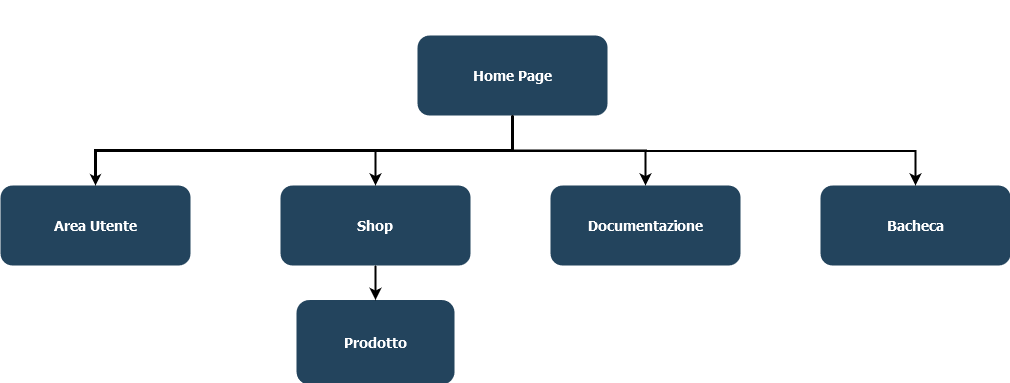

The diagram above was exported from draw.io. Its source (the exported page's mxGraphModel, read from the mxfile embedded in the PNG):
<mxGraphModel dx="1298" dy="670" grid="1" gridSize="10" guides="1" tooltips="1" connect="1" arrows="1" fold="1" page="1" pageScale="1.5" pageWidth="1169" pageHeight="827" background="none" math="0" shadow="0">
  <root>
    <mxCell id="0" />
    <mxCell id="1" parent="0" />
    <mxCell id="76" value="" style="edgeStyle=elbowEdgeStyle;elbow=horizontal;strokeWidth=2;rounded=0" parent="1" target="34" edge="1">
      <mxGeometry x="-23" y="135.5" width="100" height="100" as="geometry">
        <mxPoint x="767" y="485.5" as="sourcePoint" />
        <mxPoint x="77" y="135.5" as="targetPoint" />
        <Array as="points">
          <mxPoint x="747" y="535.5" />
        </Array>
      </mxGeometry>
    </mxCell>
    <mxCell id="zYxWGaGdWze4YoUxrrh6-130" style="edgeStyle=orthogonalEdgeStyle;rounded=0;orthogonalLoop=1;jettySize=auto;html=1;entryX=0.5;entryY=0;entryDx=0;entryDy=0;endSize=6;startSize=22;strokeWidth=2;" edge="1" parent="1" source="zYxWGaGdWze4YoUxrrh6-131" target="zYxWGaGdWze4YoUxrrh6-134">
      <mxGeometry relative="1" as="geometry" />
    </mxCell>
    <mxCell id="zYxWGaGdWze4YoUxrrh6-131" value="Home Page" style="rounded=1;fillColor=#23445D;gradientColor=none;strokeColor=none;fontColor=#FFFFFF;fontStyle=1;fontFamily=Tahoma;fontSize=14" vertex="1" parent="1">
      <mxGeometry x="457" y="640" width="190" height="80" as="geometry" />
    </mxCell>
    <mxCell id="zYxWGaGdWze4YoUxrrh6-132" value="Bacheca" style="rounded=1;fillColor=#23445D;gradientColor=none;strokeColor=none;fontColor=#FFFFFF;fontStyle=1;fontFamily=Tahoma;fontSize=14" vertex="1" parent="1">
      <mxGeometry x="859.9999999999998" y="790" width="190" height="80" as="geometry" />
    </mxCell>
    <mxCell id="zYxWGaGdWze4YoUxrrh6-133" value="" style="edgeStyle=elbowEdgeStyle;elbow=vertical;strokeWidth=2;rounded=0" edge="1" parent="1" source="zYxWGaGdWze4YoUxrrh6-131" target="zYxWGaGdWze4YoUxrrh6-132">
      <mxGeometry x="37" y="670" width="100" height="100" as="geometry">
        <mxPoint x="37" y="770" as="sourcePoint" />
        <mxPoint x="137" y="670" as="targetPoint" />
        <Array as="points">
          <mxPoint x="850" y="755.5" />
        </Array>
      </mxGeometry>
    </mxCell>
    <mxCell id="zYxWGaGdWze4YoUxrrh6-134" value="Documentazione" style="rounded=1;fillColor=#23445D;gradientColor=none;strokeColor=none;fontColor=#FFFFFF;fontStyle=1;fontFamily=Tahoma;fontSize=14" vertex="1" parent="1">
      <mxGeometry x="590" y="790" width="190" height="80" as="geometry" />
    </mxCell>
    <mxCell id="zYxWGaGdWze4YoUxrrh6-135" value="Shop" style="rounded=1;fillColor=#23445D;gradientColor=none;strokeColor=none;fontColor=#FFFFFF;fontStyle=1;fontFamily=Tahoma;fontSize=14" vertex="1" parent="1">
      <mxGeometry x="319.9999999999999" y="790" width="190" height="80" as="geometry" />
    </mxCell>
    <mxCell id="zYxWGaGdWze4YoUxrrh6-136" value="Area Utente" style="rounded=1;fillColor=#23445D;gradientColor=none;strokeColor=none;fontColor=#FFFFFF;fontStyle=1;fontFamily=Tahoma;fontSize=14" vertex="1" parent="1">
      <mxGeometry x="40" y="790" width="190" height="80" as="geometry" />
    </mxCell>
    <mxCell id="zYxWGaGdWze4YoUxrrh6-137" value="Prodotto" style="rounded=1;fillColor=#23445D;gradientColor=none;strokeColor=none;fontColor=#FFFFFF;fontStyle=1;fontFamily=Tahoma;fontSize=14" vertex="1" parent="1">
      <mxGeometry x="336" y="904.5" width="158" height="84.5" as="geometry" />
    </mxCell>
    <mxCell id="zYxWGaGdWze4YoUxrrh6-138" value="" style="edgeStyle=elbowEdgeStyle;elbow=vertical;strokeWidth=2;rounded=0" edge="1" parent="1" source="zYxWGaGdWze4YoUxrrh6-131" target="zYxWGaGdWze4YoUxrrh6-135">
      <mxGeometry x="47" y="680" width="100" height="100" as="geometry">
        <mxPoint x="561.9999999999999" y="730" as="sourcePoint" />
        <mxPoint x="1166.9999999999998" y="800" as="targetPoint" />
      </mxGeometry>
    </mxCell>
    <mxCell id="zYxWGaGdWze4YoUxrrh6-139" value="" style="edgeStyle=elbowEdgeStyle;elbow=vertical;strokeWidth=3;rounded=0;startSize=4;endSize=2;" edge="1" parent="1" source="zYxWGaGdWze4YoUxrrh6-131" target="zYxWGaGdWze4YoUxrrh6-136">
      <mxGeometry x="-323" y="590" width="100" height="100" as="geometry">
        <mxPoint x="-323" y="690" as="sourcePoint" />
        <mxPoint x="-223" y="590" as="targetPoint" />
      </mxGeometry>
    </mxCell>
    <mxCell id="zYxWGaGdWze4YoUxrrh6-140" value="" style="edgeStyle=elbowEdgeStyle;elbow=vertical;strokeWidth=2;rounded=0" edge="1" parent="1" source="zYxWGaGdWze4YoUxrrh6-135" target="zYxWGaGdWze4YoUxrrh6-137">
      <mxGeometry x="-323" y="590" width="100" height="100" as="geometry">
        <mxPoint x="-323" y="690" as="sourcePoint" />
        <mxPoint x="-223" y="590" as="targetPoint" />
      </mxGeometry>
    </mxCell>
  </root>
</mxGraphModel>